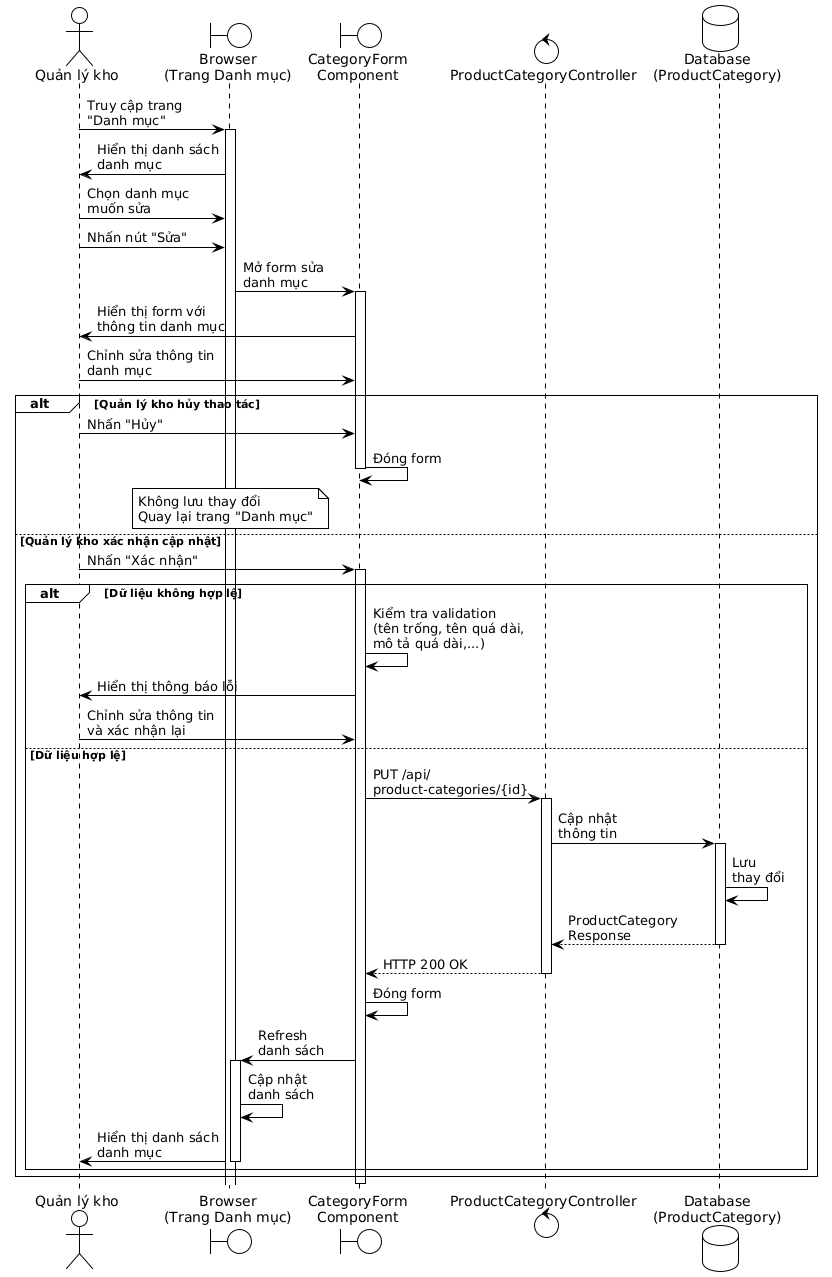

The diagram above was rendered by PlantUML. Its source (embedded in the PNG):
@startuml
!theme plain

actor "Quản lý kho" as Manager
boundary "Browser\n(Trang Danh mục)" as Browser
boundary "CategoryForm\nComponent" as Form
control "ProductCategoryController" as Controller
database "Database\n(ProductCategory)" as Database

Manager -> Browser: Truy cập trang\n"Danh mục"
activate Browser

Browser -> Manager: Hiển thị danh sách\ndanh mục

Manager -> Browser: Chọn danh mục\nmuốn sửa

Manager -> Browser: Nhấn nút "Sửa"

Browser -> Form: Mở form sửa\ndanh mục
activate Form

Form -> Manager: Hiển thị form với\nthông tin danh mục

Manager -> Form: Chỉnh sửa thông tin\ndanh mục

alt Quản lý kho hủy thao tác
  Manager -> Form: Nhấn "Hủy"
  Form -> Form: Đóng form
  deactivate Form
  
  note over Browser
    Không lưu thay đổi
    Quay lại trang "Danh mục"
  end note
else Quản lý kho xác nhận cập nhật
  Manager -> Form: Nhấn "Xác nhận"
  activate Form
  
  alt Dữ liệu không hợp lệ
    Form -> Form: Kiểm tra validation\n(tên trống, tên quá dài,\nmô tả quá dài,...)
    Form -> Manager: Hiển thị thông báo lỗi
    
    Manager -> Form: Chỉnh sửa thông tin\nvà xác nhận lại
  else Dữ liệu hợp lệ
    Form -> Controller: PUT /api/\nproduct-categories/{id}
    activate Controller
    
    Controller -> Database: Cập nhật\nthông tin
    activate Database
    Database -> Database: Lưu\nthay đổi
    Database --> Controller: ProductCategory\nResponse
    deactivate Database
    
    Controller --> Form: HTTP 200 OK
    deactivate Controller
    
    Form -> Form: Đóng form
    
    Form -> Browser: Refresh\ndanh sách
    activate Browser
    
    Browser -> Browser: Cập nhật\ndanh sách
    Browser -> Manager: Hiển thị danh sách\ndanh mục
    deactivate Browser
  end
end

deactivate Form
@enduml